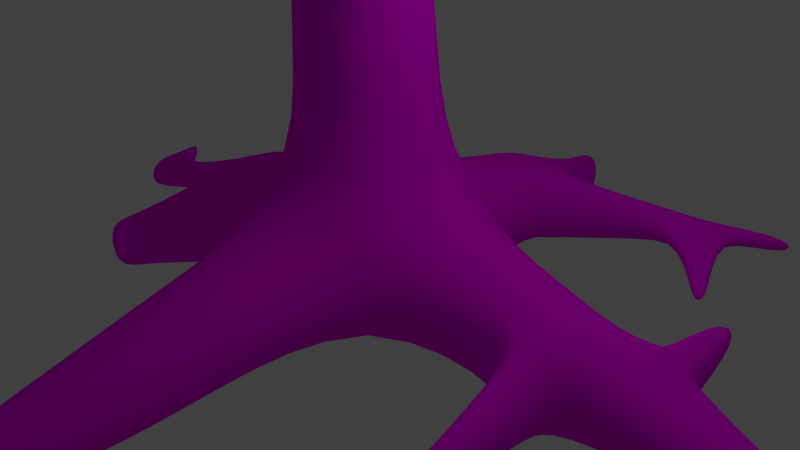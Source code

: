 # Source: tree_test.blend  (saved by Blender 2.69.11; exported with 4.5.12 LTS)
import bpy
from mathutils import Matrix  # noqa: F401  (used for matrix-valued properties, if any)

bpy.ops.wm.read_factory_settings(use_empty=True)
scene = bpy.context.scene
scene.name = 'Scene'

# ---- collections
col_collection_1 = bpy.data.collections.new('Collection 1'); scene.collection.children.link(col_collection_1)

# ---- images (referenced by path relative to the original .blend; pixels are not part of the script)
import os
ASSET_DIR = os.environ.get("B2B_ASSET_DIR", "")  # directory of the original .blend (textures are referenced by path, not embedded)
HERE = os.path.dirname(os.path.abspath(__file__))  # packed textures are extracted next to this script under _unpacked/

def load_image(name, relpath, width, height, colorspace="sRGB"):
    """Load a texture the original file referenced (path relative to the .blend, or extracted next to this script)."""
    p = next((c for c in (os.path.join(HERE, relpath), os.path.join(ASSET_DIR, relpath)) if relpath and os.path.exists(c)), "")
    if p:
        img = bpy.data.images.load(p, check_existing=True)
        img.name = name
    else:  # same state as the original file: an image datablock whose file is absent (Cycles renders it pink)
        img = bpy.data.images.new(name, width, height)
        img.source = "FILE"
        img.filepath = "//" + (relpath or name)
    img.colorspace_settings.name = colorspace
    return img
img_barkdecidious0194_7_s_jpg = load_image('BarkDecidious0194_7_S.jpg', 'BarkDecidious0194_7_S.jpg', 1024, 1024, 'sRGB')

# ---- materials (node trees are filled in below, after node groups)
mat_material = bpy.data.materials.new('Material')
mat_material.alpha_threshold = 0.0
mat_material.roughness = 0.5
mat_material.line_color = (0.0, 0.0, 0.0, 1.0)

# ---- material node trees
mat_material.use_nodes = True; mat_material.node_tree.nodes.clear()
_N = mat_material.node_tree.nodes; _L = mat_material.node_tree.links
n0 = _N.new('ShaderNodeOutputMaterial'); n0.name = 'Material Output'; n0.location = (300, 300)
n1 = _N.new('ShaderNodeBsdfDiffuse'); n1.name = 'Diffuse BSDF'; n1.location = (10, 300)
n2 = _N.new('ShaderNodeTexImage'); n2.name = 'Image Texture'; n2.location = (-232, 237)
n2.width = 140
n2.image = img_barkdecidious0194_7_s_jpg
_L.new(n1.outputs[0], n0.inputs[0])
_L.new(n2.outputs[0], n1.inputs[0])
n0.is_active_output = True

# ---- world
world_world = bpy.data.worlds.new('World'); scene.world = world_world
world_world.color = (0.05088, 0.05088, 0.05088)
world_world.use_sun_shadow = False
world_world.sun_shadow_jitter_overblur = 0.0
world_world.cycles.sampling_method = 'MANUAL'
world_world.cycles.sample_map_resolution = 256
world_world.light_settings.ao_factor = 0.1871

# ---- cameras
cam_camera = bpy.data.cameras.new('Camera')
cam_camera.clip_end = 100.0
cam_camera.lens = 35.0
cam_camera.sensor_width = 32.0
cam_camera.sensor_height = 18.0
cam_camera.ortho_scale = 7.314
cam_camera.dof.focus_distance = 0.0

# ---- lights
light_lamp = bpy.data.lights.new('Lamp', 'POINT')
light_lamp.transmission_factor = 0.0
light_lamp.cutoff_distance = 30.0
light_lamp.energy = 100.0
light_lamp.shadow_buffer_clip_start = 1.001
light_lamp.shadow_soft_size = 0.1
light_lamp.shadow_maximum_resolution = 0.006
light_lamp.use_absolute_resolution = True
light_lamp.cycles.use_multiple_importance_sampling = False

# ---- meshes
me_cube = bpy.data.meshes.new('Cube')
me_cube.from_pydata([(1.0, 1.0, -0.4954), (1.0, -1.0, -0.4954), (-1.0, -1.0, -0.4954), (-1.0, 1.0, -0.4954), (1.0, 1.0, 1.0), (1.0, -1.0, 1.0), (-1.0, -1.0, 1.0), (-1.0, 1.0, 1.0), (0.5595, 0.5237, 6.485), (0.5442, -0.7221, 6.516), (-0.4135, -0.9575, 6.511), (-0.4766, 0.4554, 6.526), (0.5432, 0.5589, 12.94), (0.5487, -0.5307, 13.11), (-0.6522, -0.4996, 13.19), (-0.7267, 0.5161, 13.14), (2.674, 0.6774, -0.6758), (2.674, 0.6774, 0.6774), (2.674, -0.6774, 0.6774), (2.674, -0.6774, -0.6774), (0.6774, -2.674, -0.6774), (0.6774, -2.674, 0.6774), (-0.6774, -2.674, 0.6774), (-0.6774, -2.674, -0.6774), (-2.674, -0.6774, -0.6774), (-2.674, -0.6774, 0.6774), (-2.674, 0.6774, 0.6774), (-2.674, 0.6774, -0.6774), (0.6774, 2.674, 0.6774), (0.6774, 2.674, -0.6774), (-0.6753, 2.693, -0.6527), (-0.6753, 2.693, 0.6442), (4.276, 0.6138, -0.8372), (4.276, 0.6138, 0.09595), (4.331, -0.4673, 0.1368), (4.331, -0.4673, -0.9422), (0.4689, -4.33, -0.9422), (0.4689, -4.33, 0.1368), (-0.61, -4.33, 0.1368), (-0.61, -4.33, -0.9422), (-4.472, -0.1596, -0.4829), (-4.472, -0.1596, -0.1105), (-4.472, 0.3039, -0.1105), (-4.472, 0.3039, -0.4829), (0.3358, 4.474, 0.003657), (0.3358, 4.474, -0.809), (-0.4769, 4.474, -0.809), (-0.4769, 4.474, 0.003657), (0.0323, -6.056, -0.5055), (0.0323, -6.056, -0.2998), (-0.1734, -6.056, -0.2998), (-0.1734, -6.056, -0.5055), (-5.833, -0.1172, -0.864), (-5.833, -0.1172, -0.4854), (-5.833, 0.2615, -0.4854), (-5.833, 0.2615, -0.864), (-0.8124, 6.148, -0.5694), (-0.8124, 6.148, -0.8735), (-1.116, 6.148, -0.8735), (-1.116, 6.148, -0.5694), (6.014, 0.2761, -0.8553), (6.014, 0.2761, -0.4475), (6.014, -0.1318, -0.4475), (6.014, -0.1318, -0.8553), (0.5095, 3.559, -0.7421), (0.5095, 3.559, 0.3462), (-0.5809, 3.54, -0.7146), (-0.5809, 3.54, 0.3271), (0.8558, 1.748, -0.8558), (0.8558, 1.748, 0.8558), (-0.8558, 1.748, -0.8558), (-0.8558, 1.748, 0.8558), (-1.904, -0.8258, 0.8258), (-1.904, -0.8258, -0.8258), (-1.904, 0.8258, 0.8258), (-1.904, 0.8258, -0.8258), (-3.556, -0.3454, 0.2231), (-3.556, -0.3454, -0.4061), (-3.556, 0.4162, 0.2231), (-3.556, 0.4162, -0.4061), (-5.238, 0.4147, -0.7452), (-5.238, -0.2704, -0.7452), (-5.238, 0.2636, -0.06018), (-5.238, -0.1193, -0.06018), (-4.266, 0.8775, -0.1115), (-4.266, 0.8775, -0.5774), (-3.871, 0.892, 0.007482), (-3.871, 0.892, -0.5191), (-4.209, 2.554, -0.5281), (-4.209, 2.554, -0.7156), (-4.05, 2.56, -0.4802), (-4.05, 2.56, -0.6922), (-6.252, 1.096, -0.5215), (-6.252, 1.096, -0.6435), (-6.06, 1.145, -0.6052), (-6.06, 1.145, -0.3846), (-0.7649, 2.891, -0.6394), (-0.7649, 2.891, 0.08962), (-0.7119, 3.367, -0.6742), (-0.7119, 3.367, -0.08861), (-2.501, 3.168, -0.5316), (-2.501, 3.168, -0.05498), (-2.466, 3.479, -0.5544), (-2.466, 3.479, -0.1715), (-3.25, 3.63, -0.4532), (-3.25, 3.63, -0.1603), (-3.229, 3.821, -0.4671), (-3.229, 3.821, -0.2319), (0.8432, 2.783, 0.5461), (0.8432, 2.783, -0.5796), (0.7037, 3.518, -0.7367), (0.7037, 3.518, 0.1675), (2.647, 3.907, 0.07419), (2.647, 3.907, -0.228), (2.61, 4.105, -0.3458), (2.61, 4.105, -0.1031), (3.493, 4.483, -0.1363), (3.493, 4.483, -0.4385), (3.456, 4.68, -0.4529), (3.456, 4.68, -0.2101), (-2.569, 0.8612, 0.04535), (-2.569, 0.8612, -0.5462), (-2.118, 0.9171, 0.1405), (-2.118, 0.9171, -0.635), (-2.796, 1.64, -0.1907), (-2.796, 1.64, -0.4788), (-2.548, 1.719, -0.149), (-2.548, 1.719, -0.5268), (-2.815, 2.006, -0.2045), (-2.815, 2.006, -0.4984), (-2.682, 2.202, -0.106), (-2.682, 2.202, -0.597), (-1.926, 2.057, -0.2178), (-1.926, 2.057, -0.4852), (-1.964, 2.254, -0.2178), (-1.964, 2.254, -0.4852), (-3.502, 1.423, -0.2448), (-3.502, 1.423, -0.4582), (-3.274, 1.611, -0.2736), (-3.274, 1.611, -0.4294), (-2.973, 2.769, -0.2443), (-2.973, 2.769, -0.4587), (-2.851, 2.792, -0.2208), (-2.851, 2.792, -0.4821), (2.186, 3.974, -0.4328), (2.186, 3.974, -0.0429), (2.246, 3.657, -0.3062), (2.246, 3.657, 0.1792), (3.293, 2.652, -0.4306), (3.296, 2.649, -0.5767), (3.095, 2.533, -0.6222), (3.09, 2.537, -0.3851), (-0.6826, 0.5054, 11.98), (-0.6101, -0.5804, 12.01), (0.5479, -0.5645, 11.94), (0.5461, 0.5527, 11.8), (0.6154, 0.3651, 12.77), (0.619, -0.3434, 12.88), (0.6185, -0.3653, 12.12), (0.6173, 0.3611, 12.03), (2.73, 0.3731, 12.69), (2.661, -0.3354, 12.77), (3.165, -0.3574, 12.21), (3.226, 0.369, 12.14), (4.066, 0.192, 13.66), (4.033, -0.1498, 13.7), (4.276, -0.1604, 13.43), (4.305, 0.19, 13.4), (-2.788, -2.288, -0.3439), (-2.788, -2.288, 0.3439), (-2.397, -2.363, 0.4192), (-2.397, -2.363, -0.4192), (-2.328, -1.976, -0.408), (-2.328, -1.976, 0.408), (-2.708, -1.903, -0.3347), (-2.708, -1.903, 0.3347), (3.572, 0.6418, 0.3233), (3.572, 0.6418, -0.7236), (3.516, -0.5707, 0.4028), (3.516, -0.5707, -0.8119), (2.846, -0.8314, 0.3759), (2.846, -0.8314, -0.4971), (3.388, -0.7626, 0.199), (3.388, -0.7626, -0.5837), (3.289, -2.959, 0.06034), (3.289, -2.959, -0.2643), (3.49, -2.934, -0.005457), (3.49, -2.934, -0.2965), (3.466, -2.407, -0.3662), (3.466, -2.407, 0.04416), (3.181, -2.443, -0.3208), (3.181, -2.443, 0.1369), (0.4541, -0.6873, 13.03), (-0.5553, -0.6612, 13.1), (-0.5199, -0.7291, 12.11), (0.4535, -0.7157, 12.05), (-0.4996, -3.002, 12.96), (-1.121, -2.986, 13.01), (-1.099, -3.028, 12.4), (-0.5, -3.02, 12.36), (0.6356, 0.6469, 15.87), (0.6389, -0.01384, 15.97), (-0.08932, 0.005021, 16.02), (-0.1345, 0.621, 15.99), (-0.9581, -0.5214, 13.18), (-1.033, 0.4943, 13.13), (-0.9885, 0.4836, 11.97), (-0.916, -0.6022, 12.0), (-3.612, -0.7107, 13.09), (-3.687, 0.305, 13.04), (-3.643, 0.2943, 11.88), (-3.57, -0.7914, 11.91), (-5.902, -0.7168, 12.82), (-5.953, -0.02949, 12.78), (-5.923, -0.03674, 11.99), (-5.874, -0.7714, 12.02), (-0.5199, 0.4659, 7.671), (0.5567, 0.5298, 7.602), (-0.4548, -0.8783, 7.666), (0.545, -0.689, 7.656), (-1.885, -0.7049, 6.817), (-1.901, 0.1131, 6.851), (-1.401, 0.1191, 7.286), (-1.379, -0.6591, 7.255), (-3.754, -0.7215, 9.123), (-3.765, -0.1367, 9.147), (-3.408, -0.1323, 9.459), (-3.392, -0.6887, 9.437), (-0.9243, -2.334, 12.31), (-0.212, -2.324, 12.27), (-0.2115, -2.303, 12.98), (-0.9502, -2.284, 13.04), (4.189, 0.643, -0.6947), (4.189, 0.643, 0.004141), (3.661, 0.6639, 0.1753), (3.661, 0.6639, -0.61), (4.093, 1.896, -0.3187), (4.093, 1.896, -0.003178), (3.855, 1.905, 0.07462), (3.855, 1.905, -0.2806), (-0.6891, 0.6766, 4.282), (-0.6517, -0.9748, 4.273), (0.7293, -0.8349, 4.276), (0.7384, 0.7171, 4.258), (-0.834, 0.8272, 2.753), (0.8603, 0.8489, 2.74), (-0.8139, -0.9865, 2.748), (0.8554, -0.9118, 2.75), (-0.5095, -0.9644, 5.609), (0.6188, -0.7676, 5.613), (-0.5622, 0.5445, 5.622), (0.6316, 0.6016, 5.588)], [], [(0, 1, 2, 3), (250, 248, 10, 11), (152, 153, 207, 206), (248, 249, 9, 10), (251, 250, 11, 8), (249, 251, 8, 9), (15, 14, 202, 203), (153, 154, 195, 194), (155, 152, 15, 12), (154, 155, 159, 158), (4, 17, 16, 0), (5, 18, 17, 4), (1, 19, 18, 5), (0, 16, 19, 1), (5, 21, 20, 1), (6, 22, 21, 5), (2, 23, 22, 6), (1, 20, 23, 2), (172, 173, 170, 171), (74, 26, 25, 72), (74, 75, 123, 122), (73, 24, 27, 75), (68, 29, 28, 69), (70, 30, 29, 68), (71, 31, 30, 70), (69, 28, 31, 71), (35, 32, 60, 63), (177, 176, 234, 235), (178, 34, 33, 176), (179, 35, 34, 178), (177, 32, 35, 179), (39, 36, 48, 51), (21, 37, 36, 20), (22, 38, 37, 21), (23, 39, 38, 22), (20, 36, 39, 23), (80, 81, 52, 55), (76, 41, 40, 77), (78, 42, 41, 76), (78, 79, 87, 86), (77, 40, 43, 79), (47, 44, 56, 59), (64, 45, 44, 65), (66, 46, 45, 64), (67, 47, 46, 66), (65, 44, 47, 67), (48, 49, 50, 51), (38, 39, 51, 50), (37, 38, 50, 49), (36, 37, 49, 48), (52, 53, 54, 55), (82, 80, 94, 95), (83, 82, 54, 53), (81, 83, 53, 52), (56, 57, 58, 59), (46, 47, 59, 58), (45, 46, 58, 57), (44, 45, 57, 56), (60, 61, 62, 63), (34, 35, 63, 62), (33, 34, 62, 61), (32, 33, 61, 60), (64, 65, 111, 110), (30, 66, 64, 29), (67, 66, 98, 99), (28, 65, 67, 31), (0, 68, 69, 4), (3, 70, 68, 0), (7, 71, 70, 3), (4, 69, 71, 7), (6, 72, 73, 2), (7, 74, 72, 6), (3, 75, 74, 7), (2, 73, 75, 3), (25, 76, 77, 24), (26, 78, 76, 25), (27, 79, 78, 26), (24, 77, 79, 27), (43, 40, 81, 80), (42, 43, 80, 82), (41, 42, 82, 83), (40, 41, 83, 81), (86, 87, 91, 90), (79, 43, 85, 87), (42, 78, 86, 84), (43, 42, 84, 85), (91, 89, 88, 90), (87, 85, 89, 91), (84, 86, 90, 88), (85, 84, 88, 89), (95, 94, 93, 92), (54, 82, 95, 92), (80, 55, 93, 94), (55, 54, 92, 93), (99, 98, 102, 103), (31, 67, 99, 97), (66, 30, 96, 98), (30, 31, 97, 96), (103, 102, 106, 107), (97, 99, 103, 101), (98, 96, 100, 102), (96, 97, 101, 100), (105, 107, 106, 104), (101, 103, 107, 105), (102, 100, 104, 106), (100, 101, 105, 104), (144, 145, 115, 114), (29, 64, 110, 109), (65, 28, 108, 111), (28, 29, 109, 108), (114, 115, 119, 118), (146, 144, 114, 113), (145, 147, 112, 115), (147, 146, 150, 151), (117, 118, 119, 116), (113, 114, 118, 117), (115, 112, 116, 119), (112, 113, 117, 116), (122, 123, 127, 126), (75, 27, 121, 123), (26, 74, 122, 120), (27, 26, 120, 121), (127, 131, 135, 133), (123, 121, 125, 127), (120, 122, 126, 124), (121, 120, 124, 125), (130, 131, 143, 142), (127, 125, 129, 131), (124, 126, 130, 128), (124, 128, 138, 136), (132, 133, 135, 134), (130, 126, 132, 134), (131, 130, 134, 135), (126, 127, 133, 132), (137, 136, 138, 139), (129, 125, 137, 139), (128, 129, 139, 138), (125, 124, 136, 137), (143, 141, 140, 142), (131, 129, 141, 143), (128, 130, 142, 140), (129, 128, 140, 141), (110, 111, 145, 144), (109, 110, 144, 146), (111, 108, 147, 145), (108, 109, 146, 147), (151, 150, 149, 148), (146, 113, 149, 150), (112, 147, 151, 148), (113, 112, 148, 149), (216, 218, 153, 152), (218, 219, 154, 153), (217, 216, 152, 155), (219, 217, 155, 154), (158, 159, 163, 162), (155, 12, 156, 159), (13, 154, 158, 157), (12, 13, 157, 156), (162, 163, 167, 166), (159, 156, 160, 163), (157, 158, 162, 161), (156, 157, 161, 160), (166, 167, 164, 165), (163, 160, 164, 167), (161, 162, 166, 165), (160, 161, 165, 164), (170, 169, 168, 171), (174, 172, 171, 168), (173, 175, 169, 170), (175, 174, 168, 169), (73, 72, 173, 172), (24, 73, 172, 174), (72, 25, 175, 173), (25, 24, 174, 175), (17, 176, 177, 16), (18, 178, 176, 17), (179, 178, 182, 183), (16, 177, 179, 19), (188, 189, 186, 187), (19, 179, 183, 181), (178, 18, 180, 182), (18, 19, 181, 180), (185, 187, 186, 184), (190, 188, 187, 185), (189, 191, 184, 186), (191, 190, 185, 184), (183, 182, 189, 188), (181, 183, 188, 190), (182, 180, 191, 189), (180, 181, 190, 191), (228, 229, 199, 198), (154, 13, 192, 195), (14, 153, 194, 193), (13, 14, 193, 192), (198, 199, 196, 197), (229, 230, 196, 199), (231, 228, 198, 197), (230, 231, 197, 196), (200, 203, 202, 201), (14, 13, 201, 202), (12, 15, 203, 200), (13, 12, 200, 201), (206, 207, 211, 210), (15, 152, 206, 205), (153, 14, 204, 207), (14, 15, 205, 204), (210, 211, 215, 214), (205, 206, 210, 209), (207, 204, 208, 211), (204, 205, 209, 208), (214, 215, 212, 213), (209, 210, 214, 213), (211, 208, 212, 215), (208, 209, 213, 212), (218, 216, 222, 223), (10, 9, 219, 218), (8, 11, 216, 217), (9, 8, 217, 219), (223, 222, 226, 227), (10, 218, 223, 220), (216, 11, 221, 222), (11, 10, 220, 221), (225, 224, 227, 226), (220, 223, 227, 224), (222, 221, 225, 226), (221, 220, 224, 225), (194, 195, 229, 228), (195, 192, 230, 229), (193, 194, 228, 231), (192, 193, 231, 230), (235, 234, 238, 239), (32, 177, 235, 232), (176, 33, 233, 234), (33, 32, 232, 233), (238, 237, 236, 239), (232, 235, 239, 236), (234, 233, 237, 238), (233, 232, 236, 237), (244, 246, 241, 240), (246, 247, 242, 241), (245, 244, 240, 243), (247, 245, 243, 242), (7, 6, 246, 244), (6, 5, 247, 246), (4, 7, 244, 245), (5, 4, 245, 247), (240, 241, 248, 250), (241, 242, 249, 248), (243, 240, 250, 251), (242, 243, 251, 249)])
me_cube.polygons.foreach_set('use_smooth', [True] * 250)
_uv = me_cube.uv_layers.new(name='UVMap')
_uv.uv.foreach_set('vector', [0.1471, 0.001001, 0.001001, 0.001001, 0.001001, 0.1471, 0.1471, 0.1471, 0.6657, 0.5936, 0.5936, 0.5936, 0.5936, 0.6657, 0.6657, 0.6657, 0.7417, 0.9805, 0.8138, 0.9805, 0.8138, 0.964, 0.7417, 0.964, 0.2953, 0.6306, 0.2232, 0.6306, 0.2232, 0.7027, 0.2953, 0.7027, 0.7027, 0.001001, 0.6306, 0.001001, 0.6306, 0.07307, 0.7027, 0.07307, 0.7027, 0.4454, 0.6306, 0.4454, 0.6306, 0.5175, 0.7027, 0.5175, 0.7027, 0.2973, 0.6677, 0.2973, 0.6677, 0.4434, 0.7027, 0.4434, 0.07508, 0.9805, 0.1471, 0.9805, 0.1471, 0.964, 0.07508, 0.964, 0.7027, 0.5195, 0.6306, 0.5195, 0.6306, 0.5916, 0.7027, 0.5916, 0.9805, 0.5916, 0.9805, 0.5195, 0.964, 0.5195, 0.964, 0.5916, 0.2973, 0.3694, 0.4434, 0.3694, 0.4434, 0.2973, 0.2973, 0.2973, 0.3694, 0.1471, 0.3694, 0.001001, 0.2973, 0.001001, 0.2973, 0.1471, 0.2973, 0.4434, 0.4434, 0.4434, 0.4434, 0.3714, 0.2973, 0.3714, 0.7027, 0.07508, 0.6306, 0.07508, 0.6306, 0.1471, 0.7027, 0.1471, 0.1471, 0.5175, 0.1471, 0.3714, 0.07508, 0.3714, 0.07508, 0.5175, 0.07508, 0.5916, 0.2212, 0.5916, 0.2212, 0.5195, 0.07508, 0.5195, 0.5916, 0.2953, 0.5916, 0.1491, 0.5195, 0.1491, 0.5195, 0.2953, 0.3694, 0.6306, 0.2973, 0.6306, 0.2973, 0.7027, 0.3694, 0.7027, 0.8529, 0.999, 0.8879, 0.999, 0.8879, 0.9825, 0.8529, 0.9825, 0.9249, 0.8158, 0.8899, 0.8158, 0.8899, 0.8879, 0.9249, 0.8879, 0.1491, 0.962, 0.2212, 0.962, 0.2212, 0.9269, 0.1491, 0.9269, 0.962, 0.7417, 0.9269, 0.7417, 0.9269, 0.8138, 0.962, 0.8138, 0.6657, 0.6677, 0.5936, 0.6677, 0.5936, 0.7397, 0.6657, 0.7397, 0.1471, 0.6677, 0.07508, 0.6677, 0.07508, 0.7397, 0.1471, 0.7397, 0.2212, 0.6677, 0.1491, 0.6677, 0.1491, 0.7397, 0.2212, 0.7397, 0.7397, 0.5936, 0.6677, 0.5936, 0.6677, 0.6657, 0.7397, 0.6657, 0.5175, 0.7027, 0.5175, 0.6677, 0.3714, 0.6677, 0.3714, 0.7027, 0.962, 0.5175, 0.962, 0.4454, 0.9454, 0.4454, 0.9454, 0.5175, 0.7397, 0.962, 0.7397, 0.9269, 0.6677, 0.9269, 0.6677, 0.962, 0.962, 0.1491, 0.9269, 0.1491, 0.9269, 0.2212, 0.962, 0.2212, 0.962, 0.962, 0.962, 0.9269, 0.8899, 0.9269, 0.8899, 0.962, 0.7027, 0.1491, 0.6677, 0.1491, 0.6677, 0.2953, 0.7027, 0.2953, 0.07307, 0.6677, 0.001001, 0.6677, 0.001001, 0.7397, 0.07307, 0.7397, 0.4454, 0.1471, 0.5916, 0.1471, 0.5916, 0.07508, 0.4454, 0.07508, 0.5916, 0.6677, 0.5195, 0.6677, 0.5195, 0.7397, 0.5916, 0.7397, 0.7397, 0.6677, 0.6677, 0.6677, 0.6677, 0.7397, 0.7397, 0.7397, 0.999, 0.964, 0.964, 0.964, 0.964, 0.999, 0.999, 0.999, 0.962, 0.2953, 0.962, 0.2232, 0.9269, 0.2232, 0.9269, 0.2953, 0.3714, 0.962, 0.4434, 0.962, 0.4434, 0.9269, 0.3714, 0.9269, 0.3694, 0.8899, 0.3343, 0.8899, 0.3343, 0.9249, 0.3694, 0.9249, 0.962, 0.07307, 0.962, 0.001001, 0.9269, 0.001001, 0.9269, 0.07307, 0.5175, 0.7397, 0.5175, 0.7047, 0.3714, 0.7047, 0.3714, 0.7397, 0.3694, 0.7047, 0.2973, 0.7047, 0.2973, 0.7768, 0.3694, 0.7768, 0.2953, 0.7047, 0.2232, 0.7047, 0.2232, 0.7768, 0.2953, 0.7768, 0.7768, 0.5195, 0.7047, 0.5195, 0.7047, 0.5916, 0.7768, 0.5916, 0.7768, 0.4454, 0.7047, 0.4454, 0.7047, 0.5175, 0.7768, 0.5175, 0.2212, 0.9825, 0.2047, 0.9825, 0.2047, 0.999, 0.2212, 0.999, 0.6657, 0.1491, 0.6306, 0.1491, 0.6306, 0.2953, 0.6657, 0.2953, 0.6657, 0.7768, 0.6657, 0.7417, 0.5195, 0.7417, 0.5195, 0.7768, 0.7397, 0.1491, 0.7047, 0.1491, 0.7047, 0.2953, 0.7397, 0.2953, 0.8879, 0.3158, 0.8714, 0.3158, 0.8714, 0.3323, 0.8879, 0.3323, 0.5916, 0.9805, 0.5916, 0.9454, 0.5195, 0.9454, 0.5195, 0.9805, 0.8879, 0.5936, 0.8714, 0.5936, 0.8714, 0.6286, 0.8879, 0.6286, 0.3323, 0.8899, 0.2973, 0.8899, 0.2973, 0.9249, 0.3323, 0.9249, 0.8694, 0.3158, 0.8529, 0.3158, 0.8529, 0.3323, 0.8694, 0.3323, 0.7397, 0.2973, 0.7047, 0.2973, 0.7047, 0.4434, 0.7397, 0.4434, 0.5175, 0.7768, 0.5175, 0.7417, 0.3714, 0.7417, 0.3714, 0.7768, 0.7397, 0.001001, 0.7047, 0.001001, 0.7047, 0.1471, 0.7397, 0.1471, 0.8879, 0.2973, 0.8714, 0.2973, 0.8714, 0.3138, 0.8879, 0.3138, 0.2212, 0.7768, 0.2212, 0.7417, 0.07508, 0.7417, 0.07508, 0.7768, 0.6286, 0.1491, 0.5936, 0.1491, 0.5936, 0.2953, 0.6286, 0.2953, 0.3694, 0.6286, 0.3694, 0.5936, 0.2232, 0.5936, 0.2232, 0.6286, 0.999, 0.962, 0.999, 0.8899, 0.9825, 0.8899, 0.9825, 0.962, 0.5175, 0.2973, 0.4454, 0.2973, 0.4454, 0.3694, 0.5175, 0.3694, 0.8694, 0.6286, 0.8694, 0.5936, 0.8529, 0.5936, 0.8529, 0.6286, 0.5916, 0.5936, 0.5195, 0.5936, 0.5195, 0.6657, 0.5916, 0.6657, 0.5175, 0.9805, 0.5175, 0.9454, 0.4454, 0.9454, 0.4454, 0.9805, 0.6286, 0.001001, 0.5936, 0.001001, 0.5936, 0.1471, 0.6286, 0.1471, 0.8138, 0.962, 0.8138, 0.9269, 0.7417, 0.9269, 0.7417, 0.962, 0.6286, 0.4454, 0.5936, 0.4454, 0.5936, 0.5916, 0.6286, 0.5916, 0.5175, 0.5936, 0.4454, 0.5936, 0.4454, 0.6657, 0.5175, 0.6657, 0.5916, 0.07307, 0.5916, 0.001001, 0.4454, 0.001001, 0.4454, 0.07307, 0.4434, 0.5936, 0.3714, 0.5936, 0.3714, 0.6657, 0.4434, 0.6657, 0.5916, 0.2973, 0.5195, 0.2973, 0.5195, 0.4434, 0.5916, 0.4434, 0.07307, 0.7417, 0.001001, 0.7417, 0.001001, 0.8138, 0.07307, 0.8138, 0.7397, 0.7417, 0.6677, 0.7417, 0.6677, 0.8138, 0.7397, 0.8138, 0.8138, 0.001001, 0.7417, 0.001001, 0.7417, 0.07307, 0.8138, 0.07307, 0.8138, 0.1491, 0.7417, 0.1491, 0.7417, 0.2212, 0.8138, 0.2212, 0.3694, 0.8529, 0.3343, 0.8529, 0.3343, 0.8879, 0.3694, 0.8879, 0.3323, 0.8529, 0.2973, 0.8529, 0.2973, 0.8879, 0.3323, 0.8879, 0.9249, 0.5936, 0.9084, 0.5936, 0.9084, 0.6286, 0.9249, 0.6286, 0.9249, 0.7047, 0.8899, 0.7047, 0.8899, 0.7397, 0.9249, 0.7397, 0.2953, 0.962, 0.2953, 0.9454, 0.2232, 0.9454, 0.2232, 0.962, 0.8879, 0.7047, 0.8529, 0.7047, 0.8529, 0.7397, 0.8879, 0.7397, 0.9249, 0.6677, 0.8899, 0.6677, 0.8899, 0.7027, 0.9249, 0.7027, 0.9064, 0.5936, 0.8899, 0.5936, 0.8899, 0.6286, 0.9064, 0.6286, 0.8694, 0.2973, 0.8529, 0.2973, 0.8529, 0.3138, 0.8694, 0.3138, 0.9805, 0.2973, 0.964, 0.2973, 0.964, 0.3694, 0.9805, 0.3694, 0.5916, 0.9434, 0.5916, 0.9269, 0.4454, 0.9269, 0.4454, 0.9434, 0.9805, 0.7417, 0.964, 0.7417, 0.964, 0.8138, 0.9805, 0.8138, 0.9249, 0.3158, 0.9084, 0.3158, 0.9084, 0.3323, 0.9249, 0.3323, 0.1471, 0.962, 0.1471, 0.9269, 0.07508, 0.9269, 0.07508, 0.962, 0.9805, 0.3714, 0.964, 0.3714, 0.964, 0.4434, 0.9805, 0.4434, 0.8879, 0.9805, 0.8879, 0.964, 0.8158, 0.964, 0.8158, 0.9805, 0.7768, 0.2973, 0.7417, 0.2973, 0.7417, 0.4434, 0.7768, 0.4434, 0.8879, 0.6677, 0.8529, 0.6677, 0.8529, 0.7027, 0.8879, 0.7027, 0.8879, 0.6657, 0.8879, 0.6306, 0.8714, 0.6306, 0.8714, 0.6657, 0.8899, 0.9805, 0.962, 0.9805, 0.962, 0.964, 0.8899, 0.964, 0.8694, 0.6306, 0.8529, 0.6306, 0.8529, 0.6657, 0.8694, 0.6657, 0.9434, 0.4454, 0.9269, 0.4454, 0.9269, 0.5916, 0.9434, 0.5916, 0.3694, 0.9434, 0.3694, 0.9269, 0.2232, 0.9269, 0.2232, 0.9434, 0.7768, 0.5936, 0.7417, 0.5936, 0.7417, 0.7397, 0.7768, 0.7397, 0.9064, 0.3158, 0.8899, 0.3158, 0.8899, 0.3323, 0.9064, 0.3323, 0.3694, 0.9805, 0.3694, 0.964, 0.2973, 0.964, 0.2973, 0.9805, 0.9805, 0.4454, 0.964, 0.4454, 0.964, 0.5175, 0.9805, 0.5175, 0.6657, 0.9805, 0.6657, 0.964, 0.5936, 0.964, 0.5936, 0.9805, 0.9249, 0.6306, 0.9084, 0.6306, 0.9084, 0.6657, 0.9249, 0.6657, 0.9064, 0.6657, 0.9064, 0.6306, 0.8899, 0.6306, 0.8899, 0.6657, 0.9805, 0.07307, 0.9805, 0.001001, 0.964, 0.001001, 0.964, 0.07307, 0.2232, 0.999, 0.2953, 0.999, 0.2953, 0.9825, 0.2232, 0.9825, 0.9805, 0.1491, 0.964, 0.1491, 0.964, 0.2212, 0.9805, 0.2212, 0.2583, 0.8529, 0.2417, 0.8529, 0.2417, 0.8879, 0.2583, 0.8879, 0.2397, 0.8529, 0.2232, 0.8529, 0.2232, 0.8879, 0.2397, 0.8879, 0.5175, 0.999, 0.5175, 0.9825, 0.4454, 0.9825, 0.4454, 0.999, 0.9249, 0.2973, 0.9084, 0.2973, 0.9084, 0.3138, 0.9249, 0.3138, 0.9805, 0.8158, 0.964, 0.8158, 0.964, 0.8879, 0.9805, 0.8879, 0.7397, 0.999, 0.7397, 0.9825, 0.6677, 0.9825, 0.6677, 0.999, 0.999, 0.5936, 0.9825, 0.5936, 0.9825, 0.6657, 0.999, 0.6657, 0.6657, 0.962, 0.6657, 0.9269, 0.5936, 0.9269, 0.5936, 0.962, 0.2953, 0.8879, 0.2953, 0.8529, 0.2788, 0.8529, 0.2788, 0.8879, 0.9249, 0.2603, 0.8899, 0.2603, 0.8899, 0.2953, 0.9249, 0.2953, 0.962, 0.1471, 0.962, 0.07508, 0.9269, 0.07508, 0.9269, 0.1471, 0.2768, 0.8529, 0.2603, 0.8529, 0.2603, 0.8879, 0.2768, 0.8879, 0.962, 0.999, 0.962, 0.9825, 0.8899, 0.9825, 0.8899, 0.999, 0.962, 0.5195, 0.9454, 0.5195, 0.9454, 0.5916, 0.962, 0.5916, 0.8879, 0.2603, 0.8529, 0.2603, 0.8529, 0.2953, 0.8879, 0.2953, 0.2583, 0.8899, 0.2417, 0.8899, 0.2417, 0.9249, 0.2583, 0.9249, 0.2397, 0.8899, 0.2232, 0.8899, 0.2232, 0.9249, 0.2397, 0.9249, 0.2953, 0.8899, 0.2788, 0.8899, 0.2788, 0.9249, 0.2953, 0.9249, 0.2768, 0.8899, 0.2603, 0.8899, 0.2603, 0.9249, 0.2768, 0.9249, 0.9064, 0.2973, 0.8899, 0.2973, 0.8899, 0.3138, 0.9064, 0.3138, 0.8879, 0.5195, 0.8714, 0.5195, 0.8714, 0.5546, 0.8879, 0.5546, 0.8694, 0.5195, 0.8529, 0.5195, 0.8529, 0.5546, 0.8694, 0.5546, 0.9249, 0.5195, 0.9084, 0.5195, 0.9084, 0.5546, 0.9249, 0.5546, 0.8879, 0.3529, 0.8714, 0.3529, 0.8714, 0.3694, 0.8879, 0.3694, 0.9064, 0.5195, 0.8899, 0.5195, 0.8899, 0.5546, 0.9064, 0.5546, 0.8879, 0.5566, 0.8714, 0.5566, 0.8714, 0.5916, 0.8879, 0.5916, 0.8694, 0.5566, 0.8529, 0.5566, 0.8529, 0.5916, 0.8694, 0.5916, 0.8694, 0.3529, 0.8529, 0.3529, 0.8529, 0.3694, 0.8694, 0.3694, 0.9249, 0.5566, 0.9084, 0.5566, 0.9084, 0.5916, 0.9249, 0.5916, 0.9064, 0.5566, 0.8899, 0.5566, 0.8899, 0.5916, 0.9064, 0.5916, 0.8879, 0.4454, 0.8714, 0.4454, 0.8714, 0.4805, 0.8879, 0.4805, 0.8879, 0.962, 0.8879, 0.9269, 0.8158, 0.9269, 0.8158, 0.962, 0.962, 0.5936, 0.9269, 0.5936, 0.9269, 0.6657, 0.962, 0.6657, 0.07307, 0.962, 0.07307, 0.9269, 0.001001, 0.9269, 0.001001, 0.962, 0.962, 0.6677, 0.9269, 0.6677, 0.9269, 0.7397, 0.962, 0.7397, 0.8879, 0.3343, 0.8714, 0.3343, 0.8714, 0.3509, 0.8879, 0.3509, 0.7397, 0.9805, 0.7397, 0.964, 0.6677, 0.964, 0.6677, 0.9805, 0.9805, 0.2232, 0.964, 0.2232, 0.964, 0.2953, 0.9805, 0.2953, 0.07307, 0.9805, 0.07307, 0.964, 0.001001, 0.964, 0.001001, 0.9805, 0.5175, 0.1491, 0.4454, 0.1491, 0.4454, 0.2953, 0.5175, 0.2953, 0.2953, 0.5175, 0.2953, 0.4454, 0.1491, 0.4454, 0.1491, 0.5175, 0.4434, 0.001001, 0.3714, 0.001001, 0.3714, 0.1471, 0.4434, 0.1471, 0.1471, 0.3694, 0.1471, 0.2973, 0.001001, 0.2973, 0.001001, 0.3694, 0.8138, 0.2973, 0.7788, 0.2973, 0.7788, 0.4434, 0.8138, 0.4434, 0.3714, 0.9805, 0.4434, 0.9805, 0.4434, 0.964, 0.3714, 0.964, 0.999, 0.2953, 0.999, 0.2232, 0.9825, 0.2232, 0.9825, 0.2953, 0.2973, 0.962, 0.3694, 0.962, 0.3694, 0.9454, 0.2973, 0.9454, 0.962, 0.3714, 0.9269, 0.3714, 0.9269, 0.4434, 0.962, 0.4434, 0.6657, 0.8138, 0.6657, 0.7788, 0.5195, 0.7788, 0.5195, 0.8138, 0.8138, 0.5936, 0.7788, 0.5936, 0.7788, 0.7397, 0.8138, 0.7397, 0.2212, 0.8138, 0.2212, 0.7788, 0.07508, 0.7788, 0.07508, 0.8138, 0.8694, 0.3343, 0.8529, 0.3343, 0.8529, 0.3509, 0.8694, 0.3509, 0.9249, 0.3714, 0.8899, 0.3714, 0.8899, 0.4434, 0.9249, 0.4434, 0.2212, 0.9249, 0.2212, 0.8899, 0.1491, 0.8899, 0.1491, 0.9249, 0.9249, 0.1491, 0.8899, 0.1491, 0.8899, 0.2212, 0.9249, 0.2212, 0.8694, 0.4454, 0.8529, 0.4454, 0.8529, 0.4805, 0.8694, 0.4805, 0.9249, 0.3529, 0.9084, 0.3529, 0.9084, 0.3694, 0.9249, 0.3694, 0.9064, 0.3529, 0.8899, 0.3529, 0.8899, 0.3694, 0.9064, 0.3694, 0.9249, 0.4805, 0.9249, 0.4454, 0.9084, 0.4454, 0.9084, 0.4805, 0.8138, 0.2232, 0.7417, 0.2232, 0.7417, 0.2953, 0.8138, 0.2953, 0.7397, 0.9249, 0.7397, 0.8899, 0.6677, 0.8899, 0.6677, 0.9249, 0.9249, 0.7417, 0.8899, 0.7417, 0.8899, 0.8138, 0.9249, 0.8138, 0.8138, 0.7417, 0.7417, 0.7417, 0.7417, 0.8138, 0.8138, 0.8138, 0.8138, 0.07508, 0.7417, 0.07508, 0.7417, 0.1471, 0.8138, 0.1471, 0.4434, 0.7788, 0.3714, 0.7788, 0.3714, 0.8509, 0.4434, 0.8509, 0.1491, 0.9805, 0.2212, 0.9805, 0.2212, 0.964, 0.1491, 0.964, 0.5175, 0.7788, 0.4454, 0.7788, 0.4454, 0.8509, 0.5175, 0.8509, 0.9064, 0.4454, 0.8899, 0.4454, 0.8899, 0.4805, 0.9064, 0.4805, 0.8879, 0.5175, 0.8879, 0.4825, 0.8714, 0.4825, 0.8714, 0.5175, 0.8694, 0.5175, 0.8694, 0.4825, 0.8529, 0.4825, 0.8529, 0.5175, 0.9805, 0.7397, 0.9805, 0.6677, 0.964, 0.6677, 0.964, 0.7397, 0.9249, 0.3343, 0.9084, 0.3343, 0.9084, 0.3509, 0.9249, 0.3509, 0.9249, 0.4825, 0.9084, 0.4825, 0.9084, 0.5175, 0.9249, 0.5175, 0.9064, 0.4825, 0.8899, 0.4825, 0.8899, 0.5175, 0.9064, 0.5175, 0.4064, 0.8529, 0.3899, 0.8529, 0.3899, 0.8879, 0.4064, 0.8879, 0.962, 0.9249, 0.962, 0.8899, 0.8899, 0.8899, 0.8899, 0.9249, 0.9805, 0.5936, 0.964, 0.5936, 0.964, 0.6657, 0.9805, 0.6657, 0.8138, 0.9249, 0.8138, 0.8899, 0.7417, 0.8899, 0.7417, 0.9249, 0.962, 0.2973, 0.9269, 0.2973, 0.9269, 0.3694, 0.962, 0.3694, 0.9249, 0.2232, 0.8899, 0.2232, 0.8899, 0.2583, 0.9249, 0.2583, 0.3714, 0.999, 0.4434, 0.999, 0.4434, 0.9825, 0.3714, 0.9825, 0.9805, 0.962, 0.9805, 0.8899, 0.964, 0.8899, 0.964, 0.962, 0.7417, 0.999, 0.8138, 0.999, 0.8138, 0.9825, 0.7417, 0.9825, 0.8879, 0.2232, 0.8529, 0.2232, 0.8529, 0.2583, 0.8879, 0.2583, 0.6657, 0.8899, 0.6306, 0.8899, 0.6306, 0.9249, 0.6657, 0.9249, 0.6286, 0.8899, 0.5936, 0.8899, 0.5936, 0.9249, 0.6286, 0.9249, 0.6657, 0.8529, 0.6306, 0.8529, 0.6306, 0.8879, 0.6657, 0.8879, 0.6286, 0.8529, 0.5936, 0.8529, 0.5936, 0.8879, 0.6286, 0.8879, 0.6657, 0.2973, 0.5936, 0.2973, 0.5936, 0.4434, 0.6657, 0.4434, 0.5175, 0.5916, 0.5175, 0.5195, 0.3714, 0.5195, 0.3714, 0.5916, 0.5916, 0.4454, 0.5195, 0.4454, 0.5195, 0.5916, 0.5916, 0.5916, 0.3694, 0.5916, 0.3694, 0.5195, 0.2232, 0.5195, 0.2232, 0.5916, 0.999, 0.7397, 0.999, 0.6677, 0.9825, 0.6677, 0.9825, 0.7397, 0.001001, 0.999, 0.07307, 0.999, 0.07307, 0.9825, 0.001001, 0.9825, 0.999, 0.8879, 0.999, 0.8158, 0.9825, 0.8158, 0.9825, 0.8879, 0.4434, 0.5175, 0.4434, 0.4454, 0.2973, 0.4454, 0.2973, 0.5175, 0.07307, 0.3714, 0.001001, 0.3714, 0.001001, 0.5175, 0.07307, 0.5175, 0.2953, 0.4434, 0.2953, 0.3714, 0.1491, 0.3714, 0.1491, 0.4434, 0.5175, 0.3714, 0.4454, 0.3714, 0.4454, 0.5175, 0.5175, 0.5175, 0.4434, 0.8899, 0.4084, 0.8899, 0.4084, 0.9249, 0.4434, 0.9249, 0.2953, 0.3694, 0.2953, 0.2973, 0.1491, 0.2973, 0.1491, 0.3694, 0.07307, 0.5195, 0.001001, 0.5195, 0.001001, 0.6657, 0.07307, 0.6657, 0.3694, 0.8138, 0.3694, 0.7788, 0.2232, 0.7788, 0.2232, 0.8138, 0.8509, 0.5195, 0.7788, 0.5195, 0.7788, 0.5916, 0.8509, 0.5916, 0.8509, 0.4454, 0.7788, 0.4454, 0.7788, 0.5175, 0.8509, 0.5175, 0.8879, 0.1491, 0.8158, 0.1491, 0.8158, 0.2212, 0.8879, 0.2212, 0.8879, 0.07508, 0.8158, 0.07508, 0.8158, 0.1471, 0.8879, 0.1471, 0.8509, 0.2232, 0.8158, 0.2232, 0.8158, 0.3694, 0.8509, 0.3694, 0.8138, 0.8158, 0.7417, 0.8158, 0.7417, 0.8879, 0.8138, 0.8879, 0.8879, 0.7417, 0.8158, 0.7417, 0.8158, 0.8138, 0.8879, 0.8138, 0.8879, 0.001001, 0.8158, 0.001001, 0.8158, 0.07307, 0.8879, 0.07307, 0.4064, 0.8899, 0.3714, 0.8899, 0.3714, 0.9249, 0.4064, 0.9249, 0.1471, 0.8509, 0.1471, 0.8158, 0.001001, 0.8158, 0.001001, 0.8509, 0.8509, 0.5936, 0.8158, 0.5936, 0.8158, 0.7397, 0.8509, 0.7397, 0.6657, 0.8509, 0.6657, 0.8158, 0.5195, 0.8158, 0.5195, 0.8509, 0.962, 0.8158, 0.9269, 0.8158, 0.9269, 0.8879, 0.962, 0.8879, 0.3694, 0.8509, 0.3694, 0.8158, 0.2232, 0.8158, 0.2232, 0.8509, 0.9249, 0.001001, 0.8899, 0.001001, 0.8899, 0.07307, 0.9249, 0.07307, 0.2212, 0.8158, 0.1491, 0.8158, 0.1491, 0.8879, 0.2212, 0.8879, 0.8879, 0.9249, 0.8879, 0.8899, 0.8158, 0.8899, 0.8158, 0.9249, 0.3879, 0.8879, 0.3879, 0.8529, 0.3714, 0.8529, 0.3714, 0.8879, 0.4434, 0.8879, 0.4434, 0.8529, 0.4269, 0.8529, 0.4269, 0.8879, 0.4249, 0.8879, 0.4249, 0.8529, 0.4084, 0.8529, 0.4084, 0.8879, 0.9064, 0.3343, 0.8899, 0.3343, 0.8899, 0.3509, 0.9064, 0.3509, 0.9805, 0.07508, 0.964, 0.07508, 0.964, 0.1471, 0.9805, 0.1471, 0.2953, 0.9805, 0.2953, 0.964, 0.2232, 0.964, 0.2232, 0.9805, 0.9249, 0.07508, 0.8899, 0.07508, 0.8899, 0.1471, 0.9249, 0.1471, 0.07508, 0.6657, 0.2212, 0.6657, 0.2212, 0.5936, 0.07508, 0.5936, 0.8879, 0.3714, 0.8158, 0.3714, 0.8158, 0.4434, 0.8879, 0.4434, 0.8879, 0.8158, 0.8158, 0.8158, 0.8158, 0.8879, 0.8879, 0.8879, 0.7397, 0.8158, 0.6677, 0.8158, 0.6677, 0.8879, 0.7397, 0.8879, 0.4434, 0.1491, 0.2973, 0.1491, 0.2973, 0.2953, 0.4434, 0.2953, 0.2953, 0.1491, 0.1491, 0.1491, 0.1491, 0.2953, 0.2953, 0.2953, 0.2953, 0.001001, 0.1491, 0.001001, 0.1491, 0.1471, 0.2953, 0.1471, 0.1471, 0.1491, 0.001001, 0.1491, 0.001001, 0.2953, 0.1471, 0.2953, 0.1471, 0.8529, 0.07508, 0.8529, 0.07508, 0.9249, 0.1471, 0.9249, 0.07307, 0.8529, 0.001001, 0.8529, 0.001001, 0.9249, 0.07307, 0.9249, 0.5916, 0.8529, 0.5195, 0.8529, 0.5195, 0.9249, 0.5916, 0.9249, 0.5175, 0.8529, 0.4454, 0.8529, 0.4454, 0.9249, 0.5175, 0.9249])
me_cube.materials.append(mat_material)
me_cube.use_remesh_preserve_volume = False
me_cube.use_remesh_preserve_attributes = False
me_cube.use_mirror_vertex_groups = False
me_cube.update()

# ---- objects
ob_cube = bpy.data.objects.new('Cube', me_cube)
ob_lamp = bpy.data.objects.new('Lamp', light_lamp)
ob_camera = bpy.data.objects.new('Camera', cam_camera)

# ---- transforms, parenting, visibility, modifiers, constraints
ob_cube.location = (0.0, 0.0, 0.0)
ob_cube.lock_rotations_4d = False
ob_cube.empty_display_type = 'ARROWS'
ob_cube.lineart.crease_threshold = 0.0
_m = ob_cube.modifiers.new('Subsurf', 'SUBSURF')
_m.uv_smooth = 'PRESERVE_CORNERS'
_m.quality = 2
_m.levels = 3
_m.show_only_control_edges = False
ob_lamp.location = (4.076, 1.005, 5.904)
ob_lamp.rotation_euler = (0.6503, 0.05522, 1.866)
ob_lamp.lock_rotations_4d = False
ob_lamp.empty_display_type = 'ARROWS'
ob_lamp.color = (0.0, 0.0, 0.0, 0.0)
ob_lamp.lineart.crease_threshold = 0.0
ob_camera.location = (7.481, -6.508, 5.344)
ob_camera.rotation_euler = (1.109, 0.01082, 0.8149)
ob_camera.lock_rotations_4d = False
ob_camera.empty_display_type = 'ARROWS'
ob_camera.color = (0.0, 0.0, 0.0, 0.0)
ob_camera.display_type = 'WIRE'
ob_camera.lineart.crease_threshold = 0.0

# ---- collection membership
col_collection_1.objects.link(ob_cube)
col_collection_1.objects.link(ob_lamp)
col_collection_1.objects.link(ob_camera)

# ---- scene / render settings (as saved in the file)
scene.camera = ob_camera
scene.frame_start = 1; scene.frame_end = 250; scene.frame_set(1)
scene.render.engine = 'CYCLES'
scene.render.resolution_percentage = 50
scene.render.dither_intensity = 0.0
scene.cycles.use_denoising = False
scene.cycles.samples = 10
scene.cycles.sampling_pattern = 'TABULATED_SOBOL'
scene.cycles.light_sampling_threshold = 0.0
scene.cycles.use_adaptive_sampling = False
scene.cycles.use_light_tree = False
scene.cycles.blur_glossy = 0.0
scene.cycles.volume_bounces = 1
scene.cycles.pixel_filter_type = 'GAUSSIAN'
scene.cycles.sample_clamp_indirect = 0.0
scene.view_settings.view_transform = 'Standard'
bpy.context.view_layer.update()
